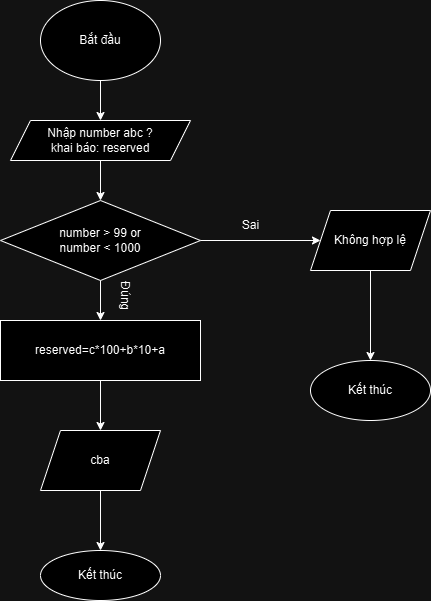

The diagram above was exported from draw.io. Its source (the exported page's mxGraphModel, read from the mxfile embedded in the PNG):
<mxGraphModel dx="1434" dy="772" grid="1" gridSize="10" guides="1" tooltips="1" connect="1" arrows="1" fold="1" page="1" pageScale="1" pageWidth="850" pageHeight="1100" math="0" shadow="0">
  <root>
    <mxCell id="0" />
    <mxCell id="1" parent="0" />
    <mxCell id="osLCWQr81Fs-IRy63CW_-1" value="Bắt đầu" style="ellipse;whiteSpace=wrap;html=1;" parent="1" vertex="1">
      <mxGeometry x="250" y="80" width="120" height="80" as="geometry" />
    </mxCell>
    <mxCell id="osLCWQr81Fs-IRy63CW_-2" value="Kết thúc" style="ellipse;whiteSpace=wrap;html=1;" parent="1" vertex="1">
      <mxGeometry x="250" y="630" width="120" height="50" as="geometry" />
    </mxCell>
    <mxCell id="osLCWQr81Fs-IRy63CW_-3" value="Kết thúc" style="ellipse;whiteSpace=wrap;html=1;" parent="1" vertex="1">
      <mxGeometry x="520" y="440" width="120" height="60" as="geometry" />
    </mxCell>
    <mxCell id="osLCWQr81Fs-IRy63CW_-4" value="Không hợp lệ" style="shape=parallelogram;perimeter=parallelogramPerimeter;whiteSpace=wrap;html=1;fixedSize=1;" parent="1" vertex="1">
      <mxGeometry x="520" y="290" width="120" height="60" as="geometry" />
    </mxCell>
    <mxCell id="osLCWQr81Fs-IRy63CW_-5" value="Nhập number abc ?&lt;div&gt;khai báo: reserved&lt;/div&gt;" style="shape=parallelogram;perimeter=parallelogramPerimeter;whiteSpace=wrap;html=1;fixedSize=1;" parent="1" vertex="1">
      <mxGeometry x="220" y="200" width="180" height="40" as="geometry" />
    </mxCell>
    <mxCell id="osLCWQr81Fs-IRy63CW_-6" value="cba" style="shape=parallelogram;perimeter=parallelogramPerimeter;whiteSpace=wrap;html=1;fixedSize=1;" parent="1" vertex="1">
      <mxGeometry x="250" y="510" width="120" height="60" as="geometry" />
    </mxCell>
    <mxCell id="osLCWQr81Fs-IRy63CW_-7" value="number &amp;gt; 99 or&lt;div&gt;number &amp;lt; 1000&lt;/div&gt;" style="rhombus;whiteSpace=wrap;html=1;" parent="1" vertex="1">
      <mxGeometry x="210" y="280" width="200" height="80" as="geometry" />
    </mxCell>
    <mxCell id="osLCWQr81Fs-IRy63CW_-8" value="reserved=c*100+b*10+a" style="rounded=0;whiteSpace=wrap;html=1;" parent="1" vertex="1">
      <mxGeometry x="210" y="400" width="200" height="60" as="geometry" />
    </mxCell>
    <mxCell id="osLCWQr81Fs-IRy63CW_-9" value="" style="endArrow=classic;html=1;rounded=0;exitX=0.5;exitY=1;exitDx=0;exitDy=0;entryX=0.5;entryY=0;entryDx=0;entryDy=0;" parent="1" source="osLCWQr81Fs-IRy63CW_-1" target="osLCWQr81Fs-IRy63CW_-5" edge="1">
      <mxGeometry width="50" height="50" relative="1" as="geometry">
        <mxPoint x="500" y="140" as="sourcePoint" />
        <mxPoint x="550" y="90" as="targetPoint" />
      </mxGeometry>
    </mxCell>
    <mxCell id="osLCWQr81Fs-IRy63CW_-10" value="" style="endArrow=classic;html=1;rounded=0;exitX=0.5;exitY=1;exitDx=0;exitDy=0;entryX=0.5;entryY=0;entryDx=0;entryDy=0;" parent="1" source="osLCWQr81Fs-IRy63CW_-5" target="osLCWQr81Fs-IRy63CW_-7" edge="1">
      <mxGeometry width="50" height="50" relative="1" as="geometry">
        <mxPoint x="510" y="150" as="sourcePoint" />
        <mxPoint x="560" y="100" as="targetPoint" />
      </mxGeometry>
    </mxCell>
    <mxCell id="osLCWQr81Fs-IRy63CW_-11" value="" style="endArrow=classic;html=1;rounded=0;exitX=0.5;exitY=1;exitDx=0;exitDy=0;entryX=0.5;entryY=0;entryDx=0;entryDy=0;" parent="1" source="osLCWQr81Fs-IRy63CW_-7" target="osLCWQr81Fs-IRy63CW_-8" edge="1">
      <mxGeometry width="50" height="50" relative="1" as="geometry">
        <mxPoint x="520" y="160" as="sourcePoint" />
        <mxPoint x="570" y="110" as="targetPoint" />
      </mxGeometry>
    </mxCell>
    <mxCell id="osLCWQr81Fs-IRy63CW_-12" value="" style="endArrow=classic;html=1;rounded=0;exitX=0.5;exitY=1;exitDx=0;exitDy=0;entryX=0.5;entryY=0;entryDx=0;entryDy=0;" parent="1" source="osLCWQr81Fs-IRy63CW_-8" target="osLCWQr81Fs-IRy63CW_-6" edge="1">
      <mxGeometry width="50" height="50" relative="1" as="geometry">
        <mxPoint x="530" y="170" as="sourcePoint" />
        <mxPoint x="580" y="120" as="targetPoint" />
      </mxGeometry>
    </mxCell>
    <mxCell id="osLCWQr81Fs-IRy63CW_-13" value="" style="endArrow=classic;html=1;rounded=0;exitX=0.5;exitY=1;exitDx=0;exitDy=0;" parent="1" source="osLCWQr81Fs-IRy63CW_-6" target="osLCWQr81Fs-IRy63CW_-2" edge="1">
      <mxGeometry width="50" height="50" relative="1" as="geometry">
        <mxPoint x="540" y="180" as="sourcePoint" />
        <mxPoint x="590" y="130" as="targetPoint" />
      </mxGeometry>
    </mxCell>
    <mxCell id="osLCWQr81Fs-IRy63CW_-14" value="" style="endArrow=classic;html=1;rounded=0;exitX=1;exitY=0.5;exitDx=0;exitDy=0;entryX=0;entryY=0.5;entryDx=0;entryDy=0;" parent="1" source="osLCWQr81Fs-IRy63CW_-7" target="osLCWQr81Fs-IRy63CW_-4" edge="1">
      <mxGeometry width="50" height="50" relative="1" as="geometry">
        <mxPoint x="550" y="190" as="sourcePoint" />
        <mxPoint x="600" y="140" as="targetPoint" />
      </mxGeometry>
    </mxCell>
    <mxCell id="osLCWQr81Fs-IRy63CW_-15" value="" style="endArrow=classic;html=1;rounded=0;entryX=0.5;entryY=0;entryDx=0;entryDy=0;exitX=0.5;exitY=1;exitDx=0;exitDy=0;" parent="1" source="osLCWQr81Fs-IRy63CW_-4" target="osLCWQr81Fs-IRy63CW_-3" edge="1">
      <mxGeometry width="50" height="50" relative="1" as="geometry">
        <mxPoint x="580" y="340" as="sourcePoint" />
        <mxPoint x="610" y="150" as="targetPoint" />
      </mxGeometry>
    </mxCell>
    <mxCell id="osLCWQr81Fs-IRy63CW_-16" value="Sai" style="text;html=1;align=center;verticalAlign=middle;resizable=0;points=[];autosize=1;strokeColor=none;fillColor=none;" parent="1" vertex="1">
      <mxGeometry x="440" y="290" width="40" height="30" as="geometry" />
    </mxCell>
    <mxCell id="osLCWQr81Fs-IRy63CW_-17" value="Đúng" style="text;html=1;align=center;verticalAlign=middle;resizable=0;points=[];autosize=1;strokeColor=none;fillColor=none;rotation=90;" parent="1" vertex="1">
      <mxGeometry x="310" y="360" width="50" height="30" as="geometry" />
    </mxCell>
  </root>
</mxGraphModel>